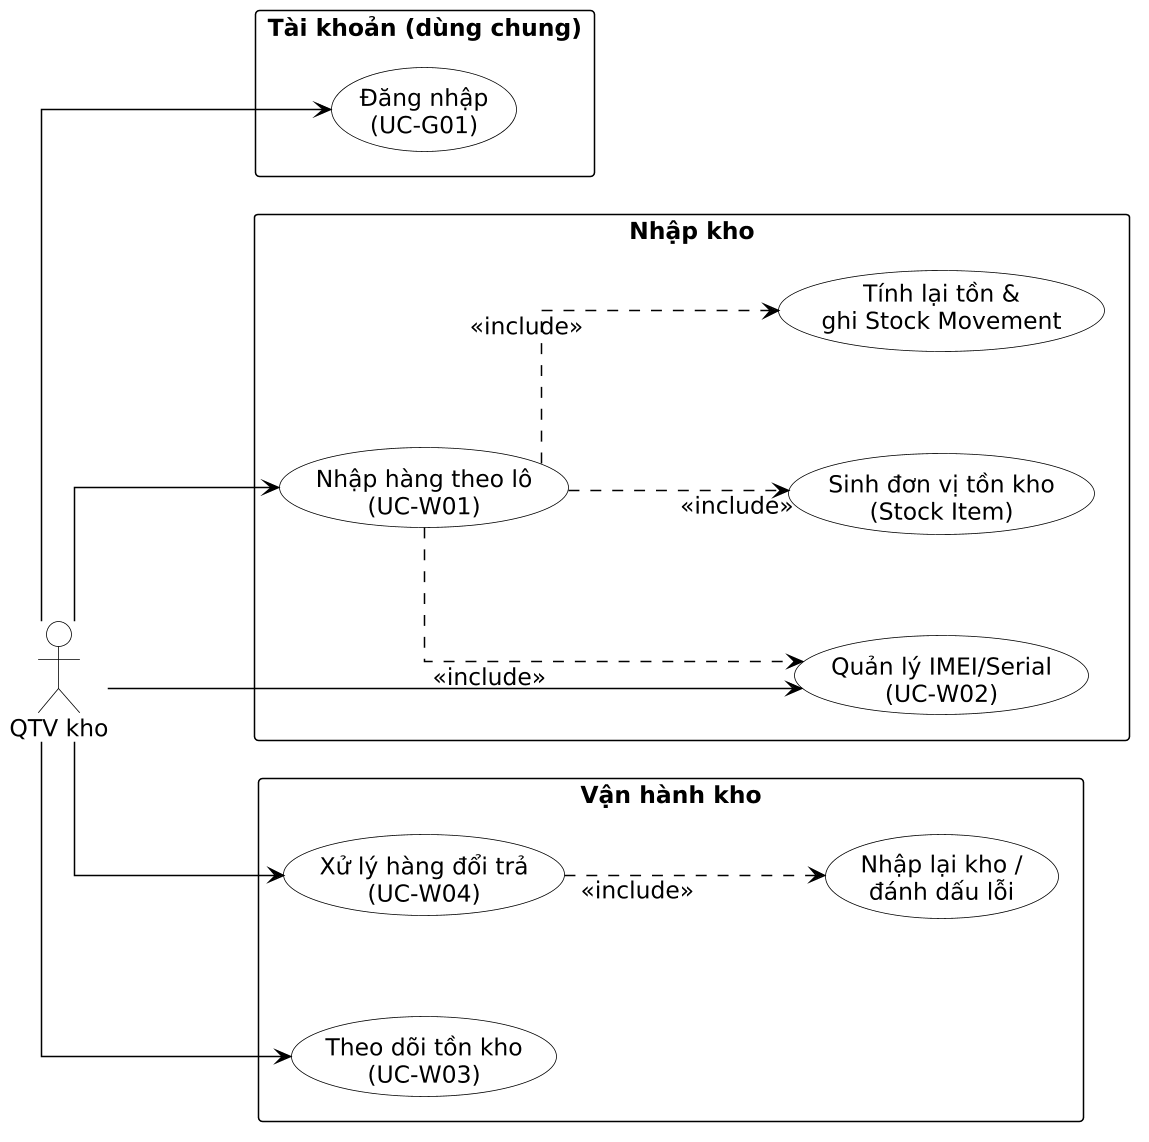

The diagram above was rendered by PlantUML. Its source (embedded in the PNG):
@startuml

skinparam backgroundColor #FFFFFF
skinparam shadowing false
skinparam defaultFontName "Times New Roman"
skinparam defaultFontSize 15
skinparam dpi 150
skinparam linetype ortho
skinparam nodesep 65
skinparam ranksep 110
skinparam packageStyle rectangle
skinparam ArrowColor #000000
skinparam ArrowThickness 1
skinparam actorBackgroundColor #FFFFFF
skinparam actorBorderColor #000000
skinparam actorFontColor #000000
skinparam usecaseBackgroundColor #FFFFFF
skinparam usecaseBorderColor #000000
skinparam usecaseFontColor #000000
skinparam packageBackgroundColor #FFFFFF
skinparam packageBorderColor #000000
skinparam packageFontColor #000000
skinparam rectangleBackgroundColor #FFFFFF
skinparam rectangleBorderColor #000000
skinparam rectangleFontColor #000000

left to right direction

actor "QTV kho" as W
package "Tài khoản (dùng chung)" {
  usecase "Đăng nhập\n(UC-G01)" as G1
}
package "Nhập kho" {
  usecase "Nhập hàng theo lô\n(UC-W01)" as W1
  usecase "Quản lý IMEI/Serial\n(UC-W02)" as W2
  usecase "Sinh đơn vị tồn kho\n(Stock Item)" as W1a
  usecase "Tính lại tồn &\nghi Stock Movement" as W1b
}
package "Vận hành kho" {
  usecase "Theo dõi tồn kho\n(UC-W03)" as W3
  usecase "Xử lý hàng đổi trả\n(UC-W04)" as W4
  usecase "Nhập lại kho /\nđánh dấu lỗi" as W4a
}
W --> G1
W --> W1
W --> W2
W --> W3
W --> W4
W1 ..> W2 : <<include>>
W1 ..> W1a : <<include>>
W1 ..> W1b : <<include>>
W4 ..> W4a : <<include>>
@enduml